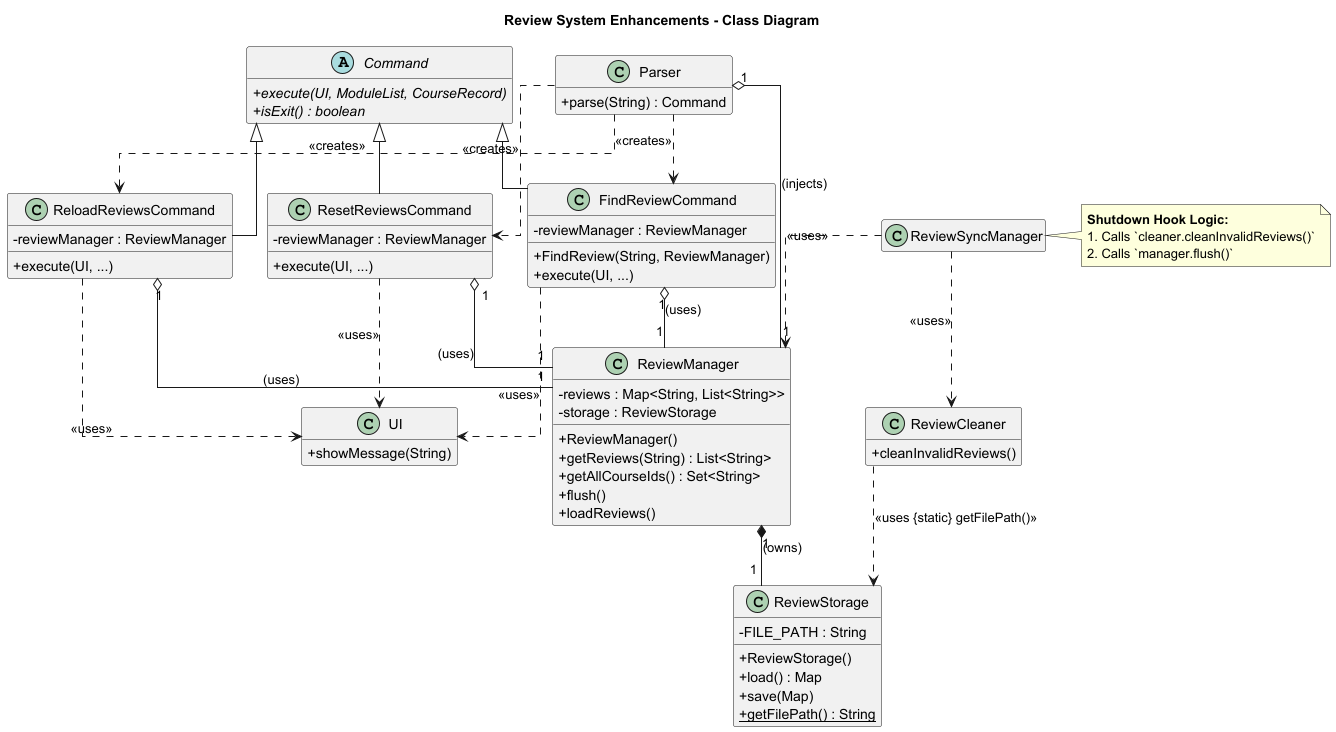

The diagram above was rendered by PlantUML. Its source (embedded in the PNG):
@startuml
title Review System Enhancements - Class Diagram

' --- Settings ---
skinparam classAttributeIconSize 0
skinparam linetype ortho
hide empty members

' --- Abstract Command Class ---
abstract class Command {
    {abstract} + execute(UI, ModuleList, CourseRecord)
    {abstract} + isExit() : boolean
}

' --- Your New Command Classes ---
class FindReviewCommand extends Command {
    - reviewManager : ReviewManager
    + FindReview(String, ReviewManager)
    + execute(UI, ...)
}
class ReloadReviewsCommand extends Command {
    - reviewManager : ReviewManager
    + execute(UI, ...)
}
class ResetReviewsCommand extends Command {
    - reviewManager : ReviewManager
    + execute(UI, ...)
}

' --- Core Logic & Storage Classes (from your code) ---
class ReviewManager {
    - reviews : Map<String, List<String>>
    - storage : ReviewStorage
    + ReviewManager()
    + getReviews(String) : List<String>
    + getAllCourseIds() : Set<String>
    + flush()
    + loadReviews()
}
class ReviewStorage {
    - FILE_PATH : String
    + ReviewStorage()
    + load() : Map
    + save(Map)
    + {static} getFilePath() : String
}

' --- Your New Utility Classes ---
class ReviewCleaner {
    + cleanInvalidReviews()
}
class ReviewSyncManager {
    ' (This class implements a shutdown hook)
}

' --- Interacting Application Classes ---
class Parser {
    + parse(String) : Command
}
class UI {
    + showMessage(String)
}

' --- Relationships ---

' Parser creates your commands and passes the manager
Parser ..> FindReviewCommand : <<creates>>
Parser ..> ReloadReviewsCommand : <<creates>>
Parser ..> ResetReviewsCommand : <<creates>>
Parser "1" o-- "1" ReviewManager : (injects)

' Your commands use the ReviewManager and UI
FindReviewCommand "1" o-- "1" ReviewManager : (uses)
ReloadReviewsCommand "1" o-- "1" ReviewManager : (uses)
ResetReviewsCommand "1" o-- "1" ReviewManager : (uses)

FindReviewCommand ..> UI : <<uses>>
ReloadReviewsCommand ..> UI : <<uses>>
ResetReviewsCommand ..> UI : <<uses>>

' ReviewManager owns ReviewStorage (Composition)
ReviewManager "1" *-- "1" ReviewStorage : (owns)

' Your utility classes interacting
ReviewCleaner ..> ReviewStorage : <<uses {static} getFilePath()>>
ReviewSyncManager ..> ReviewCleaner : <<uses>>
ReviewSyncManager ..> ReviewManager : <<uses>>

' Note explaining the new persistence logic
note right of ReviewSyncManager
  **Shutdown Hook Logic:**
  1. Calls `cleaner.cleanInvalidReviews()`
  2. Calls `manager.flush()`
end note

@enduml